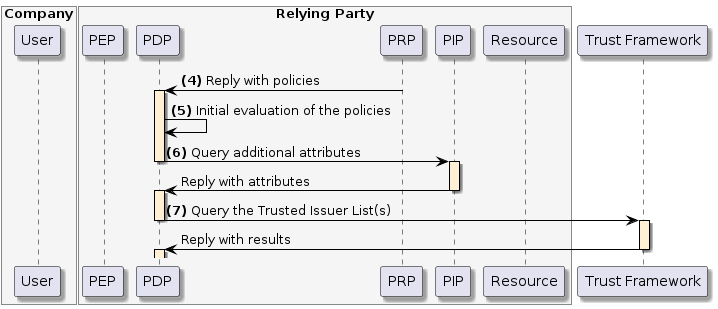

The diagram above was rendered by PlantUML. Its source (embedded in the PNG):
@startuml
skinparam shadowing true
skinparam ParticipantBorderColor black
skinparam arrowcolor black
skinparam SequenceLifeLineBorderColor black
skinparam SequenceLifeLineBackgroundColor PapayaWhip
	box "Company" #WhiteSmoke
    participant "User" as user
end box
box "Relying Party" #WhiteSmoke
    participant "PEP" as pep
    participant "PDP" as pdp
    participant "PRP" as prp
    participant "PIP" as pip
    participant "Resource" as resource
end box
participant "Trust Framework" as trust


prp -> pdp --++: **(4)** Reply with policies
pdp -> pdp: **(5)** Initial evaluation of the policies
pdp -> pip --++: **(6)** Query additional attributes
pip -> pdp --++: Reply with attributes
pdp -> trust --++: **(7)** Query the Trusted Issuer List(s)
trust -> pdp --++: Reply with results
@enduml